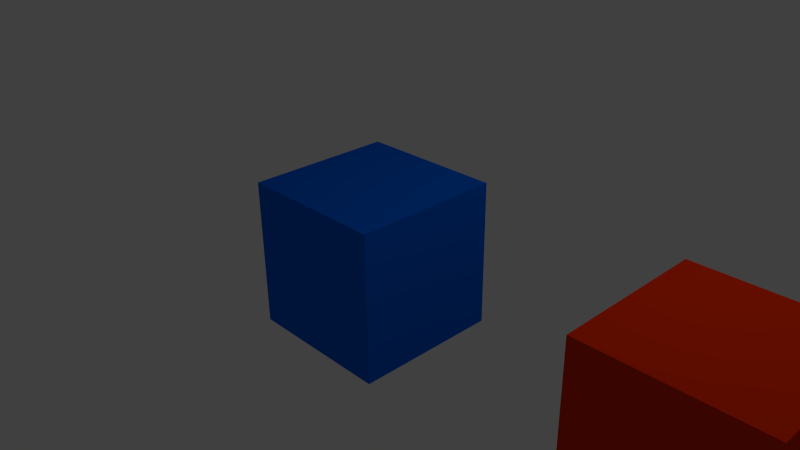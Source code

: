 # Source: TestLuaChangeMaterial.blend  (saved by Blender 2.64.9; exported with 4.5.12 LTS)
import bpy
from mathutils import Matrix  # noqa: F401  (used for matrix-valued properties, if any)

bpy.ops.wm.read_factory_settings(use_empty=True)
scene = bpy.context.scene
scene.name = 'Scene'

# ---- collections
col_collection_1 = bpy.data.collections.new('Collection 1'); scene.collection.children.link(col_collection_1)

# ---- materials (node trees are filled in below, after node groups)
mat_red = bpy.data.materials.new('Red')
mat_red.alpha_threshold = 0.0
mat_red.diffuse_color = (0.8, 0.02892, 0.0, 1.0)
mat_red.roughness = 0.5
mat_red.line_color = (0.0, 0.0, 0.0, 1.0)
mat_blue = bpy.data.materials.new('Blue')
mat_blue.alpha_threshold = 0.0
mat_blue.diffuse_color = (0.0, 0.1298, 0.8, 1.0)
mat_blue.roughness = 0.5
mat_blue.line_color = (0.0, 0.0, 0.0, 1.0)

# ---- material node trees

# ---- world
world_world = bpy.data.worlds.new('World'); scene.world = world_world
world_world.color = (0.05088, 0.05088, 0.05088)
world_world.use_sun_shadow = False
world_world.sun_shadow_jitter_overblur = 0.0
world_world.cycles.sampling_method = 'MANUAL'
world_world.cycles.sample_map_resolution = 256

# ---- cameras
cam_camera = bpy.data.cameras.new('Camera')
cam_camera.clip_end = 100.0
cam_camera.lens = 35.0
cam_camera.sensor_width = 32.0
cam_camera.sensor_height = 18.0
cam_camera.ortho_scale = 7.314
cam_camera.dof.focus_distance = 0.0
cam_camera.dof.aperture_fstop = 128.0

# ---- lights
light_lamp = bpy.data.lights.new('Lamp', 'POINT')
light_lamp.transmission_factor = 0.0
light_lamp.cutoff_distance = 30.0
light_lamp.energy = 100.0
light_lamp.shadow_buffer_clip_start = 1.001
light_lamp.shadow_soft_size = 1.0
light_lamp.shadow_maximum_resolution = 0.006
light_lamp.use_absolute_resolution = True
light_lamp.cycles.use_multiple_importance_sampling = False

# ---- meshes
me_cube_001 = bpy.data.meshes.new('Cube.001')
me_cube_001.from_pydata([(1.0, 1.0, -1.0), (1.0, -1.0, -1.0), (-1.0, -1.0, -1.0), (-1.0, 1.0, -1.0), (1.0, 1.0, 1.0), (1.0, -1.0, 1.0), (-1.0, -1.0, 1.0), (-1.0, 1.0, 1.0)], [], [(0, 1, 2, 3), (4, 7, 6, 5), (0, 4, 5, 1), (1, 5, 6, 2), (2, 6, 7, 3), (4, 0, 3, 7)])
me_cube_001.materials.append(mat_red)
me_cube_001.use_remesh_preserve_volume = False
me_cube_001.use_remesh_preserve_attributes = False
me_cube_001.use_mirror_vertex_groups = False
me_cube_001.update()
me_cube = bpy.data.meshes.new('Cube')
me_cube.from_pydata([(1.0, 1.0, -1.0), (1.0, -1.0, -1.0), (-1.0, -1.0, -1.0), (-1.0, 1.0, -1.0), (1.0, 1.0, 1.0), (1.0, -1.0, 1.0), (-1.0, -1.0, 1.0), (-1.0, 1.0, 1.0)], [], [(0, 1, 2, 3), (4, 7, 6, 5), (0, 4, 5, 1), (1, 5, 6, 2), (2, 6, 7, 3), (4, 0, 3, 7)])
me_cube.materials.append(mat_blue)
me_cube.use_remesh_preserve_volume = False
me_cube.use_remesh_preserve_attributes = False
me_cube.use_mirror_vertex_groups = False
me_cube.update()

# ---- objects
ob_cube_001 = bpy.data.objects.new('Cube.001', me_cube_001)
ob_cube = bpy.data.objects.new('Cube', me_cube)
ob_lamp = bpy.data.objects.new('Lamp', light_lamp)
ob_camera = bpy.data.objects.new('Camera', cam_camera)

# ---- transforms, parenting, visibility, modifiers, constraints
ob_cube_001.location = (4.722, 0.0, 0.0)
ob_cube_001.lock_rotations_4d = False
ob_cube_001.empty_display_type = 'ARROWS'
ob_cube_001.lineart.crease_threshold = 0.0
ob_cube.location = (0.0, 0.0, 0.0)
ob_cube.lock_rotations_4d = False
ob_cube.empty_display_type = 'ARROWS'
ob_cube.lineart.crease_threshold = 0.0
ob_lamp.location = (4.076, 1.005, 5.904)
ob_lamp.rotation_euler = (0.6503, 0.05522, 1.866)
ob_lamp.lock_rotations_4d = False
ob_lamp.empty_display_type = 'ARROWS'
ob_lamp.color = (0.0, 0.0, 0.0, 0.0)
ob_lamp.lineart.crease_threshold = 0.0
ob_camera.location = (7.481, -6.508, 5.344)
ob_camera.rotation_euler = (1.109, 0.01082, 0.8149)
ob_camera.lock_rotations_4d = False
ob_camera.empty_display_type = 'ARROWS'
ob_camera.color = (0.0, 0.0, 0.0, 0.0)
ob_camera.display_type = 'WIRE'
ob_camera.lineart.crease_threshold = 0.0

# ---- collection membership
col_collection_1.objects.link(ob_cube_001)
col_collection_1.objects.link(ob_cube)
col_collection_1.objects.link(ob_lamp)
col_collection_1.objects.link(ob_camera)

# ---- scene / render settings (as saved in the file)
scene.camera = ob_camera
scene.frame_start = 1; scene.frame_end = 250; scene.frame_set(1)
scene.render.engine = 'BLENDER_EEVEE_NEXT'
scene.render.image_settings.color_mode = 'RGB'
scene.render.image_settings.compression = 90
scene.render.resolution_percentage = 50
scene.render.dither_intensity = 0.0
scene.render.bake_margin = 2
scene.render.bake_bias = 0.0
scene.cycles.use_denoising = False
scene.cycles.samples = 10
scene.cycles.sampling_pattern = 'TABULATED_SOBOL'
scene.cycles.light_sampling_threshold = 0.0
scene.cycles.use_adaptive_sampling = False
scene.cycles.use_light_tree = False
scene.cycles.blur_glossy = 0.0
scene.cycles.volume_bounces = 1
scene.cycles.pixel_filter_type = 'GAUSSIAN'
scene.cycles.sample_clamp_indirect = 0.0
scene.view_settings.view_transform = 'Standard'
bpy.context.view_layer.update()
